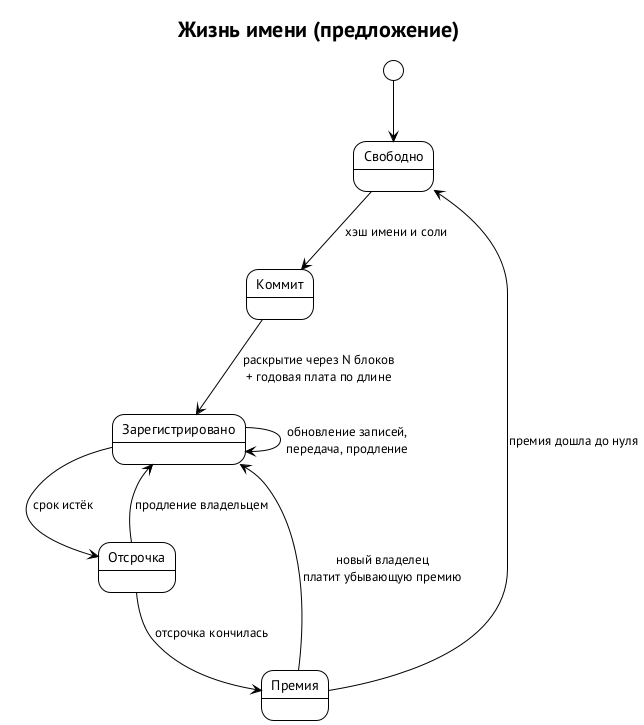

The diagram above was rendered by PlantUML. Its source (embedded in the PNG):
@startuml name-lifecycle
!theme plain
skinparam defaultFontName "PT Sans"
skinparam shadowing false
title Жизнь имени (предложение)

state "Свободно" as FREE
state "Коммит" as COMMIT
state "Зарегистрировано" as REG
state "Отсрочка" as GRACE
state "Премия" as PREM

[*] --> FREE
FREE --> COMMIT : хэш имени и соли
COMMIT --> REG : раскрытие через N блоков\n+ годовая плата по длине
REG --> REG : обновление записей,\nпередача, продление
REG --> GRACE : срок истёк
GRACE --> REG : продление владельцем
GRACE --> PREM : отсрочка кончилась
PREM --> REG : новый владелец\nплатит убывающую премию
PREM --> FREE : премия дошла до нуля
@enduml